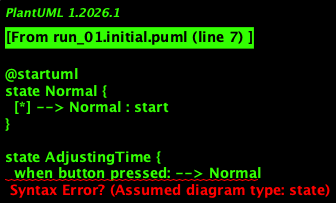

The diagram above was rendered by PlantUML. Its source (embedded in the PNG):
@startuml
state Normal {
  [*] --> Normal : start
}

state AdjustingTime {
  when button pressed: --> Normal
}

state AlarmOn {
  when alarm off pressed: --> AlarmOff
}

state AlarmOff {
  when alarm on pressed: --> AlarmOn
}

state LightOn {
  when button released: --> LightOff
}

state LightOff {
  when button pressed: --> LightOn
}

Normal --> AdjustingTime : adjust settings pressed
AdjustingTime --> Normal : exit adjustment
AlarmOn --> AlarmOff : disable alarm
LightOn --> LightOff : release button
LightOff --> LightOn : press button
@enduml